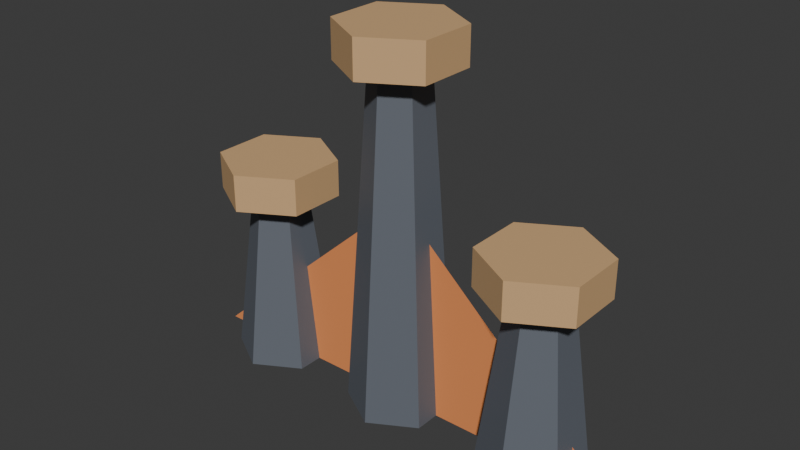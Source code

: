 # Source: architecture.blend  (saved by Blender 5.2.45; exported with 4.5.12 LTS)
import bpy
from mathutils import Matrix  # noqa: F401  (used for matrix-valued properties, if any)

bpy.ops.wm.read_factory_settings(use_empty=True)
scene = bpy.context.scene
scene.name = 'Scene'

# ---- collections
col_collection = bpy.data.collections.new('Collection'); scene.collection.children.link(col_collection)

# ---- materials (node trees are filled in below, after node groups)
mat_surr_architectural_body = bpy.data.materials.new('surr architectural body')
mat_surr_architectural_body.diffuse_color = (0.1255, 0.1412, 0.1686, 1.0)
mat_surr_metallic_trim = bpy.data.materials.new('surr metallic trim')
mat_surr_metallic_trim.diffuse_color = (0.6627, 0.4157, 0.2039, 1.0)
mat_surr_signature_accent = bpy.data.materials.new('surr signature accent')
mat_surr_signature_accent.diffuse_color = (0.8588, 0.2941, 0.09804, 1.0)

# ---- material node trees
mat_surr_architectural_body.use_nodes = True; mat_surr_architectural_body.node_tree.nodes.clear()
_N = mat_surr_architectural_body.node_tree.nodes; _L = mat_surr_architectural_body.node_tree.links
n0 = _N.new('ShaderNodeBsdfPrincipled'); n0.name = 'Principled BSDF'; n0.location = (-200, 100)
n0.inputs[0].default_value = (0.1255, 0.1412, 0.1686, 1.0)
n0.inputs[2].default_value = 0.6
n0.inputs[10].default_value = 0.005
n1 = _N.new('ShaderNodeOutputMaterial'); n1.name = 'Material Output'; n1.location = (200, 100)
_L.new(n0.outputs[0], n1.inputs[0])
n1.is_active_output = True
mat_surr_metallic_trim.use_nodes = True; mat_surr_metallic_trim.node_tree.nodes.clear()
_N = mat_surr_metallic_trim.node_tree.nodes; _L = mat_surr_metallic_trim.node_tree.links
n0 = _N.new('ShaderNodeBsdfPrincipled'); n0.name = 'Principled BSDF'; n0.location = (-200, 100)
n0.inputs[0].default_value = (0.6627, 0.4157, 0.2039, 1.0)
n0.inputs[2].default_value = 0.6
n0.inputs[10].default_value = 0.005
n1 = _N.new('ShaderNodeOutputMaterial'); n1.name = 'Material Output'; n1.location = (200, 100)
_L.new(n0.outputs[0], n1.inputs[0])
n1.is_active_output = True
mat_surr_signature_accent.use_nodes = True; mat_surr_signature_accent.node_tree.nodes.clear()
_N = mat_surr_signature_accent.node_tree.nodes; _L = mat_surr_signature_accent.node_tree.links
n0 = _N.new('ShaderNodeBsdfPrincipled'); n0.name = 'Principled BSDF'; n0.location = (-200, 100)
n0.inputs[0].default_value = (0.8588, 0.2941, 0.09804, 1.0)
n0.inputs[2].default_value = 0.6
n0.inputs[10].default_value = 0.005
n1 = _N.new('ShaderNodeOutputMaterial'); n1.name = 'Material Output'; n1.location = (200, 100)
_L.new(n0.outputs[0], n1.inputs[0])
n1.is_active_output = True

# ---- world
world_world = bpy.data.worlds.new('World'); scene.world = world_world
world_world.use_nodes = True; world_world.node_tree.nodes.clear()
_N = world_world.node_tree.nodes; _L = world_world.node_tree.links
n0 = _N.new('ShaderNodeOutputWorld'); n0.name = 'World Output'; n0.location = (200, 100)
n1 = _N.new('ShaderNodeBackground'); n1.name = 'Background'; n1.location = (-200, 100)
n1.inputs[0].default_value = (0.05088, 0.05088, 0.05088, 1.0)
_L.new(n1.outputs[0], n0.inputs[0])
n0.is_active_output = True
world_world.color = (0.05088, 0.05088, 0.05088)
world_world.sun_shadow_jitter_overblur = 0.0

# ---- meshes
me_cone_003 = bpy.data.meshes.new('Cone.003')
me_cone_003.from_pydata([(-0.65, 0.22, 0.0), (-0.65, 0.12, 0.75), (-0.4595, 0.11, 0.0), (-0.5461, 0.06, 0.75), (-0.4595, -0.11, 0.0), (-0.5461, -0.06, 0.75), (-0.65, -0.22, 0.0), (-0.65, -0.12, 0.75), (-0.8405, -0.11, 0.0), (-0.7539, -0.06, 0.75), (-0.8405, 0.11, 0.0), (-0.7539, 0.06, 0.75), (-0.65, 0.25, 0.75), (-0.65, 0.25, 0.91), (-0.4335, 0.125, 0.75), (-0.4335, 0.125, 0.91), (-0.4335, -0.125, 0.75), (-0.4335, -0.125, 0.91), (-0.65, -0.25, 0.75), (-0.65, -0.25, 0.91), (-0.8665, -0.125, 0.75), (-0.8665, -0.125, 0.91), (-0.8665, 0.125, 0.75), (-0.8665, 0.125, 0.91), (0.0, 0.22, 0.0), (0.0, 0.12, 1.45), (0.1905, 0.11, 0.0), (0.1039, 0.06, 1.45), (0.1905, -0.11, 0.0), (0.1039, -0.06, 1.45), (0.0, -0.22, 0.0), (0.0, -0.12, 1.45), (-0.1905, -0.11, 0.0), (-0.1039, -0.06, 1.45), (-0.1905, 0.11, 0.0), (-0.1039, 0.06, 1.45), (0.0, 0.25, 1.45), (0.0, 0.25, 1.61), (0.2165, 0.125, 1.45), (0.2165, 0.125, 1.61), (0.2165, -0.125, 1.45), (0.2165, -0.125, 1.61), (0.0, -0.25, 1.45), (0.0, -0.25, 1.61), (-0.2165, -0.125, 1.45), (-0.2165, -0.125, 1.61), (-0.2165, 0.125, 1.45), (-0.2165, 0.125, 1.61), (0.65, 0.22, 0.0), (0.65, 0.12, 0.75), (0.8405, 0.11, 0.0), (0.7539, 0.06, 0.75), (0.8405, -0.11, 0.0), (0.7539, -0.06, 0.75), (0.65, -0.22, 0.0), (0.65, -0.12, 0.75), (0.4595, -0.11, 0.0), (0.5461, -0.06, 0.75), (0.4595, 0.11, 0.0), (0.5461, 0.06, 0.75), (0.65, 0.25, 0.75), (0.65, 0.25, 0.91), (0.8665, 0.125, 0.75), (0.8665, 0.125, 0.91), (0.8665, -0.125, 0.75), (0.8665, -0.125, 0.91), (0.65, -0.25, 0.75), (0.65, -0.25, 0.91), (0.4335, -0.125, 0.75), (0.4335, -0.125, 0.91), (0.4335, 0.125, 0.75), (0.4335, 0.125, 0.91), (-1.0, 0.0, 0.0), (0.0, 0.0, 0.9), (1.0, 0.0, 0.0)], [], [(0, 1, 3, 2), (2, 3, 5, 4), (4, 5, 7, 6), (6, 7, 9, 8), (3, 1, 11, 9, 7, 5), (8, 9, 11, 10), (10, 11, 1, 0), (0, 2, 4, 6, 8, 10), (12, 13, 15, 14), (14, 15, 17, 16), (16, 17, 19, 18), (18, 19, 21, 20), (15, 13, 23, 21, 19, 17), (20, 21, 23, 22), (22, 23, 13, 12), (12, 14, 16, 18, 20, 22), (24, 25, 27, 26), (26, 27, 29, 28), (28, 29, 31, 30), (30, 31, 33, 32), (27, 25, 35, 33, 31, 29), (32, 33, 35, 34), (34, 35, 25, 24), (24, 26, 28, 30, 32, 34), (36, 37, 39, 38), (38, 39, 41, 40), (40, 41, 43, 42), (42, 43, 45, 44), (39, 37, 47, 45, 43, 41), (44, 45, 47, 46), (46, 47, 37, 36), (36, 38, 40, 42, 44, 46), (48, 49, 51, 50), (50, 51, 53, 52), (52, 53, 55, 54), (54, 55, 57, 56), (51, 49, 59, 57, 55, 53), (56, 57, 59, 58), (58, 59, 49, 48), (48, 50, 52, 54, 56, 58), (60, 61, 63, 62), (62, 63, 65, 64), (64, 65, 67, 66), (66, 67, 69, 68), (63, 61, 71, 69, 67, 65), (68, 69, 71, 70), (70, 71, 61, 60), (60, 62, 64, 66, 68, 70), (72, 73, 74)])
me_cone_003.polygons.foreach_set('material_index', [0, 0, 0, 0, 0, 0, 0, 0, 1, 1, 1, 1, 1, 1, 1, 1, 0, 0, 0, 0, 0, 0, 0, 0, 1, 1, 1, 1, 1, 1, 1, 1, 0, 0, 0, 0, 0, 0, 0, 0, 1, 1, 1, 1, 1, 1, 1, 1, 2])
_uv = me_cone_003.uv_layers.new(name='UVMap')
_uv.uv.foreach_set('vector', [1.0, 0.5, 1.0, 1.0, 0.8333, 1.0, 0.8333, 0.5, 0.8333, 0.5, 0.8333, 1.0, 0.6667, 1.0, 0.6667, 0.5, 0.6667, 0.5, 0.6667, 1.0, 0.5, 1.0, 0.5, 0.5, 0.5, 0.5, 0.5, 1.0, 0.3333, 1.0, 0.3333, 0.5, 0.4578, 0.37, 0.25, 0.49, 0.04215, 0.37, 0.04215, 0.13, 0.25, 0.01, 0.4578, 0.13, 0.3333, 0.5, 0.3333, 1.0, 0.1667, 1.0, 0.1667, 0.5, 0.1667, 0.5, 0.1667, 1.0, -8.941e-08, 1.0, -8.941e-08, 0.5, 0.75, 0.49, 0.9578, 0.37, 0.9578, 0.13, 0.75, 0.01, 0.5422, 0.13, 0.5422, 0.37, 1.0, 0.5, 1.0, 1.0, 0.8333, 1.0, 0.8333, 0.5, 0.8333, 0.5, 0.8333, 1.0, 0.6667, 1.0, 0.6667, 0.5, 0.6667, 0.5, 0.6667, 1.0, 0.5, 1.0, 0.5, 0.5, 0.5, 0.5, 0.5, 1.0, 0.3333, 1.0, 0.3333, 0.5, 0.4578, 0.37, 0.25, 0.49, 0.04215, 0.37, 0.04215, 0.13, 0.25, 0.01, 0.4578, 0.13, 0.3333, 0.5, 0.3333, 1.0, 0.1667, 1.0, 0.1667, 0.5, 0.1667, 0.5, 0.1667, 1.0, -8.941e-08, 1.0, -8.941e-08, 0.5, 0.75, 0.49, 0.9578, 0.37, 0.9578, 0.13, 0.75, 0.01, 0.5422, 0.13, 0.5422, 0.37, 1.0, 0.5, 1.0, 1.0, 0.8333, 1.0, 0.8333, 0.5, 0.8333, 0.5, 0.8333, 1.0, 0.6667, 1.0, 0.6667, 0.5, 0.6667, 0.5, 0.6667, 1.0, 0.5, 1.0, 0.5, 0.5, 0.5, 0.5, 0.5, 1.0, 0.3333, 1.0, 0.3333, 0.5, 0.4578, 0.37, 0.25, 0.49, 0.04215, 0.37, 0.04215, 0.13, 0.25, 0.01, 0.4578, 0.13, 0.3333, 0.5, 0.3333, 1.0, 0.1667, 1.0, 0.1667, 0.5, 0.1667, 0.5, 0.1667, 1.0, -8.941e-08, 1.0, -8.941e-08, 0.5, 0.75, 0.49, 0.9578, 0.37, 0.9578, 0.13, 0.75, 0.01, 0.5422, 0.13, 0.5422, 0.37, 1.0, 0.5, 1.0, 1.0, 0.8333, 1.0, 0.8333, 0.5, 0.8333, 0.5, 0.8333, 1.0, 0.6667, 1.0, 0.6667, 0.5, 0.6667, 0.5, 0.6667, 1.0, 0.5, 1.0, 0.5, 0.5, 0.5, 0.5, 0.5, 1.0, 0.3333, 1.0, 0.3333, 0.5, 0.4578, 0.37, 0.25, 0.49, 0.04215, 0.37, 0.04215, 0.13, 0.25, 0.01, 0.4578, 0.13, 0.3333, 0.5, 0.3333, 1.0, 0.1667, 1.0, 0.1667, 0.5, 0.1667, 0.5, 0.1667, 1.0, -8.941e-08, 1.0, -8.941e-08, 0.5, 0.75, 0.49, 0.9578, 0.37, 0.9578, 0.13, 0.75, 0.01, 0.5422, 0.13, 0.5422, 0.37, 1.0, 0.5, 1.0, 1.0, 0.8333, 1.0, 0.8333, 0.5, 0.8333, 0.5, 0.8333, 1.0, 0.6667, 1.0, 0.6667, 0.5, 0.6667, 0.5, 0.6667, 1.0, 0.5, 1.0, 0.5, 0.5, 0.5, 0.5, 0.5, 1.0, 0.3333, 1.0, 0.3333, 0.5, 0.4578, 0.37, 0.25, 0.49, 0.04215, 0.37, 0.04215, 0.13, 0.25, 0.01, 0.4578, 0.13, 0.3333, 0.5, 0.3333, 1.0, 0.1667, 1.0, 0.1667, 0.5, 0.1667, 0.5, 0.1667, 1.0, -8.941e-08, 1.0, -8.941e-08, 0.5, 0.75, 0.49, 0.9578, 0.37, 0.9578, 0.13, 0.75, 0.01, 0.5422, 0.13, 0.5422, 0.37, 1.0, 0.5, 1.0, 1.0, 0.8333, 1.0, 0.8333, 0.5, 0.8333, 0.5, 0.8333, 1.0, 0.6667, 1.0, 0.6667, 0.5, 0.6667, 0.5, 0.6667, 1.0, 0.5, 1.0, 0.5, 0.5, 0.5, 0.5, 0.5, 1.0, 0.3333, 1.0, 0.3333, 0.5, 0.4578, 0.37, 0.25, 0.49, 0.04215, 0.37, 0.04215, 0.13, 0.25, 0.01, 0.4578, 0.13, 0.3333, 0.5, 0.3333, 1.0, 0.1667, 1.0, 0.1667, 0.5, 0.1667, 0.5, 0.1667, 1.0, -8.941e-08, 1.0, -8.941e-08, 0.5, 0.75, 0.49, 0.9578, 0.37, 0.9578, 0.13, 0.75, 0.01, 0.5422, 0.13, 0.5422, 0.37, 0.0, 0.0, 0.0, 0.0, 0.0, 0.0])
me_cone_003.materials.append(mat_surr_architectural_body)
me_cone_003.materials.append(mat_surr_metallic_trim)
me_cone_003.materials.append(mat_surr_signature_accent)
me_cone_003.update()

# ---- objects
ob_surr_roof_silhouette = bpy.data.objects.new('surr roof silhouette', me_cone_003)

# ---- transforms, parenting, visibility, modifiers, constraints
ob_surr_roof_silhouette.location = (0.0, 0.0, 0.0)

# ---- collection membership
col_collection.objects.link(ob_surr_roof_silhouette)

# ---- scene / render settings (as saved in the file)
scene.frame_start = 1; scene.frame_end = 250; scene.frame_set(1)
scene.render.engine = 'BLENDER_EEVEE_NEXT'
scene.render.bake_bias = 0.0
scene.render.bake_samples = 0
scene.render.compositor_device = 'GPU'
scene.eevee.use_volume_custom_range = False
scene.eevee.fast_gi_thickness_near = 0.1
scene.eevee.fast_gi_thickness_far = 0.0
scene.eevee.ray_tracing_options.screen_trace_thickness = 0.1
bpy.context.view_layer.update()

# ---- added for rendering (the .blend has no active camera and no usable light): camera, sun
cam_auto = bpy.data.cameras.new('AutoCamera')
cam_auto.lens = 50.0
cam_auto.sensor_width = 36.0
cam_auto.clip_end = 1000.0
ob_auto_camera = bpy.data.objects.new('AutoCamera', cam_auto)
scene.collection.objects.link(ob_auto_camera)
ob_auto_camera.location = (2.42015, -2.90418, 2.74112)
ob_auto_camera.rotation_euler = (1.09748, -7.21219e-08, 0.694738)
scene.camera = ob_auto_camera
light_auto_sun = bpy.data.lights.new('AutoSun', 'SUN')
light_auto_sun.energy = 3.0
light_auto_sun.angle = 0.0523599
ob_auto_sun = bpy.data.objects.new('AutoSun', light_auto_sun)
scene.collection.objects.link(ob_auto_sun)
ob_auto_sun.rotation_euler = (0.872665, 0.174533, 0.523599)
bpy.context.view_layer.update()
